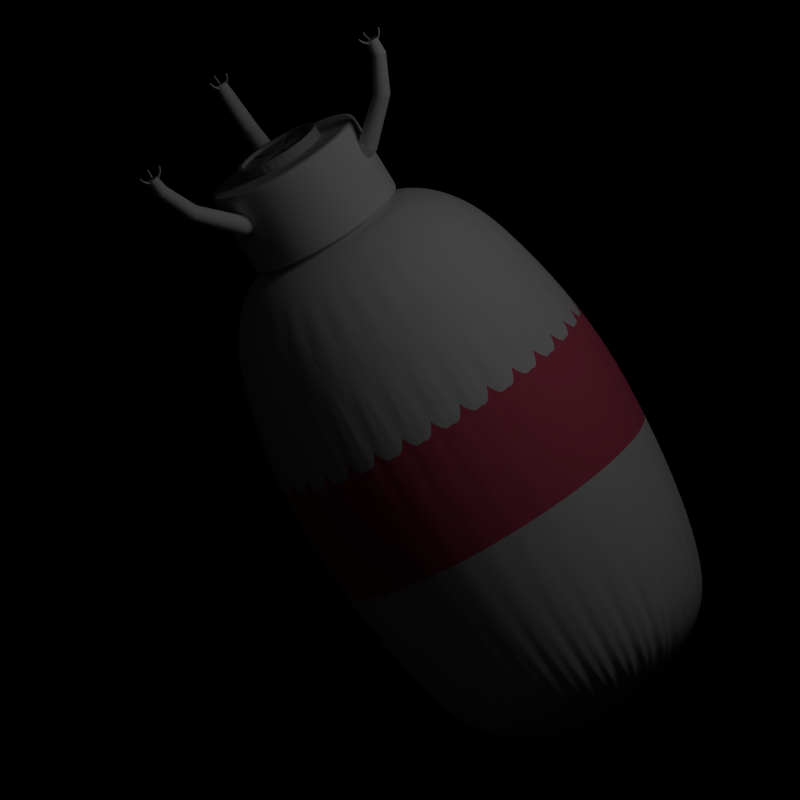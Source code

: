 # Source: prospector.blend  (saved by Blender 2.56.0; exported with 4.5.12 LTS)
import bpy
from mathutils import Matrix  # noqa: F401  (used for matrix-valued properties, if any)

bpy.ops.wm.read_factory_settings(use_empty=True)
scene = bpy.context.scene
scene.name = 'Scene'

# ---- collections
col_collection_1 = bpy.data.collections.new('Collection 1'); scene.collection.children.link(col_collection_1)
col_collection_2 = bpy.data.collections.new('Collection 2'); scene.collection.children.link(col_collection_2)
col_collection_2.hide_render = True
col_collection_2.hide_viewport = True
col_collection_3 = bpy.data.collections.new('Collection 3'); scene.collection.children.link(col_collection_3)

# ---- materials (node trees are filled in below, after node groups)
mat_material = bpy.data.materials.new('Material')
mat_material.alpha_threshold = 0.0
mat_material.use_transparent_shadow = False
mat_material.specular_color = (0.3049, 0.4263, 0.65)
mat_material.roughness = 0.5
mat_material.line_color = (0.0, 0.0, 0.0, 1.0)
mat_material_001 = bpy.data.materials.new('Material.001')
mat_material_001.alpha_threshold = 0.0
mat_material_001.use_transparent_shadow = False
mat_material_001.diffuse_color = (0.201, 0.05792, 0.8, 1.0)
mat_material_001.specular_color = (0.0, 0.65, 0.2964)
mat_material_001.roughness = 0.5
mat_material_001.line_color = (0.0, 0.0, 0.0, 1.0)
mat_material_003 = bpy.data.materials.new('Material.003')
mat_material_003.alpha_threshold = 0.0
mat_material_003.use_transparent_shadow = False
mat_material_003.diffuse_color = (0.8, 0.1226, 0.2043, 1.0)
mat_material_003.roughness = 0.5
mat_material_003.line_color = (0.0, 0.0, 0.0, 1.0)
mat_material_002 = bpy.data.materials.new('Material.002')
mat_material_002.alpha_threshold = 0.0
mat_material_002.use_transparent_shadow = False
mat_material_002.diffuse_color = (0.4292, 0.4292, 0.4292, 1.0)
mat_material_002.specular_color = (0.4911, 0.1774, 0.6152)
mat_material_002.roughness = 0.5
mat_material_002.line_color = (0.0, 0.0, 0.0, 1.0)

# ---- material node trees

# ---- cameras
cam_camera = bpy.data.cameras.new('Camera')
cam_camera.type = 'ORTHO'
cam_camera.clip_end = 100.0
cam_camera.lens = 47.1
cam_camera.ortho_scale = 4.914
cam_camera.dof.focus_distance = 0.0
cam_camera.dof.aperture_fstop = 128.0

# ---- lights
light_lamp_001 = bpy.data.lights.new('Lamp.001', 'SUN')
light_lamp_001.transmission_factor = 0.0
light_lamp_001.cutoff_distance = 30.0
light_lamp_001.angle = 1.571
light_lamp_001.energy = 0.01
light_lamp_001.shadow_buffer_clip_start = 1.001
light_lamp_001.shadow_soft_size = 1.0
light_lamp_001.shadow_cascade_max_distance = 1000.0
light_lamp_001.cycles.use_multiple_importance_sampling = False
light_lamp = bpy.data.lights.new('Lamp', 'POINT')
light_lamp.transmission_factor = 0.0
light_lamp.cutoff_distance = 30.0
light_lamp.energy = 100.0
light_lamp.shadow_buffer_clip_start = 1.001
light_lamp.shadow_soft_size = 1.0
light_lamp.shadow_maximum_resolution = 0.006
light_lamp.use_absolute_resolution = True
light_lamp.cycles.use_multiple_importance_sampling = False

# ---- meshes
me_circle = bpy.data.meshes.new('Circle')
me_circle.from_pydata([(-1.956e-08, 0.9968, 1.562), (0.1945, 0.9776, 1.562), (0.3815, 0.9209, 1.562), (0.5538, 0.8288, 1.562), (0.7048, 0.7048, 1.562), (0.8288, 0.5538, 1.562), (0.9209, 0.3815, 1.562), (0.9776, 0.1945, 1.562), (0.9968, -2.154e-07, 1.562), (0.9776, -0.1945, 1.562), (0.9209, -0.3815, 1.562), (0.8288, -0.5538, 1.562), (0.7048, -0.7048, 1.562), (0.5538, -0.8288, 1.562), (0.3815, -0.9209, 1.562), (0.1945, -0.9776, 1.562), (-4.678e-07, -0.9968, 1.562), (-0.1945, -0.9776, 1.562), (-0.3815, -0.9209, 1.562), (-0.5538, -0.8288, 1.562), (-0.7048, -0.7048, 1.562), (-0.8288, -0.5538, 1.562), (-0.9209, -0.3815, 1.562), (-0.9776, -0.1945, 1.562), (-0.9968, 6.711e-07, 1.562), (-0.9776, 0.1945, 1.562), (-0.9209, 0.3815, 1.562), (-0.8288, 0.5538, 1.562), (-0.7048, 0.7048, 1.562), (-0.5538, 0.8288, 1.562), (-0.3815, 0.9209, 1.562), (-0.1945, 0.9776, 1.562), (-0.1945, 0.9776, -1.562), (-0.3815, 0.9209, -1.562), (-0.5538, 0.8288, -1.562), (-0.7048, 0.7048, -1.562), (-0.8288, 0.5538, -1.562), (-0.9209, 0.3815, -1.562), (-0.9776, 0.1945, -1.562), (-0.9968, 6.715e-07, -1.562), (-0.9776, -0.1945, -1.562), (-0.9209, -0.3815, -1.562), (-0.8288, -0.5538, -1.562), (-0.7048, -0.7048, -1.562), (-0.5538, -0.8288, -1.562), (-0.3815, -0.9209, -1.562), (-0.1945, -0.9776, -1.562), (-4.679e-07, -0.9968, -1.562), (0.1945, -0.9776, -1.562), (0.3815, -0.9209, -1.562), (0.5538, -0.8288, -1.562), (0.7048, -0.7048, -1.562), (0.8288, -0.5538, -1.562), (0.9209, -0.3815, -1.562), (0.9776, -0.1945, -1.562), (0.9968, -2.156e-07, -1.562), (0.9776, 0.1945, -1.562), (0.9209, 0.3815, -1.562), (0.8288, 0.5538, -1.562), (0.7048, 0.7048, -1.562), (0.5538, 0.8288, -1.562), (0.3815, 0.9209, -1.562), (0.1945, 0.9776, -1.562), (-1.932e-08, 0.9968, -1.562), (3.057, 0.342, 0.9276), (3.057, -0.342, -0.9517), (1.057, -0.342, -0.9517), (1.057, 0.342, 0.9276), (-3.043, 0.342, 0.9276), (-3.043, -0.342, -0.9517), (-1.043, -0.342, -0.9517), (-1.043, 0.342, 0.9276)], [], [(31, 0, 63, 32), (30, 31, 32, 33), (29, 30, 33, 34), (28, 29, 34, 35), (27, 28, 35, 36), (26, 27, 36, 37), (25, 26, 37, 38), (25, 38, 39, 24), (23, 24, 39, 40), (22, 23, 40, 41), (21, 22, 41, 42), (20, 21, 42, 43), (19, 20, 43, 44), (18, 19, 44, 45), (17, 18, 45, 46), (16, 17, 46, 47), (15, 16, 47, 48), (14, 15, 48, 49), (13, 14, 49, 50), (13, 50, 51, 12), (11, 12, 51, 52), (10, 11, 52, 53), (9, 10, 53, 54), (8, 9, 54, 55), (7, 8, 55, 56), (6, 7, 56, 57), (5, 6, 57, 58), (4, 5, 58, 59), (3, 4, 59, 60), (2, 3, 60, 61), (2, 61, 62, 1), (0, 1, 62, 63), (66, 67, 64, 65), (69, 68, 71, 70)])
me_circle.polygons.foreach_set('material_index', [0, 0, 0, 0, 0, 0, 0, 0, 0, 0, 0, 0, 0, 0, 0, 0, 0, 0, 0, 0, 0, 0, 0, 0, 0, 0, 0, 0, 0, 0, 0, 0, 1, 1])
me_circle.materials.append(mat_material)
me_circle.materials.append(mat_material_001)
me_circle.use_remesh_preserve_volume = False
me_circle.use_remesh_preserve_attributes = False
me_circle.use_mirror_vertex_groups = False
me_circle.update()
me_cylinder_001 = bpy.data.meshes.new('Cylinder.001')
me_cylinder_001.from_pydata([(2.51e-07, 1.8, -8.204), (0.3512, 1.765, -8.204), (0.6888, 1.663, -8.204), (1.0, 1.497, -8.204), (1.273, 1.273, -8.204), (1.497, 1.0, -8.204), (1.663, 0.6888, -8.204), (1.765, 0.3512, -8.204), (1.8, 2.797e-06, -8.204), (1.765, -0.3512, -8.204), (1.663, -0.6888, -8.204), (1.497, -1.0, -8.204), (1.273, -1.273, -8.204), (1.0, -1.497, -8.204), (0.6888, -1.663, -8.204), (0.3512, -1.765, -8.204), (-3.356e-07, -1.8, -8.204), (-0.3512, -1.765, -8.204), (-0.6888, -1.663, -8.204), (-1.0, -1.497, -8.204), (-1.273, -1.273, -8.204), (-1.497, -1.0, -8.204), (-1.663, -0.6888, -8.204), (-1.765, -0.3512, -8.204), (-1.8, 4.399e-06, -8.204), (-1.765, 0.3512, -8.204), (-1.663, 0.6888, -8.204), (-1.497, 1.0, -8.204), (-1.273, 1.273, -8.204), (-1.0, 1.497, -8.204), (-0.6888, 1.663, -8.204), (-0.3512, 1.765, -8.204), (3.234e-06, 1.8, -5.082), (0.3512, 1.765, -5.082), (0.6888, 1.663, -5.082), (1.0, 1.497, -5.082), (1.273, 1.273, -5.082), (1.497, 1.0, -5.082), (1.663, 0.6888, -5.082), (1.765, 0.3512, -5.082), (1.8, -1.415e-06, -5.082), (1.765, -0.3512, -5.082), (1.663, -0.6888, -5.082), (1.497, -1.0, -5.082), (1.273, -1.273, -5.082), (1.0, -1.497, -5.082), (0.6888, -1.663, -5.082), (0.3512, -1.765, -5.082), (2.018e-06, -1.8, -5.082), (-0.3512, -1.765, -5.082), (-0.6888, -1.663, -5.082), (-1.0, -1.497, -5.082), (-1.273, -1.273, -5.082), (-1.497, -1.0, -5.082), (-1.663, -0.6888, -5.082), (-1.765, -0.3512, -5.082), (-1.8, -4.762e-06, -5.082), (-1.765, 0.3512, -5.082), (-1.663, 0.6888, -5.082), (-1.497, 1.0, -5.082), (-1.273, 1.273, -5.082), (-1.0, 1.497, -5.082), (-0.6888, 1.663, -5.082), (-0.3512, 1.765, -5.082), (2.51e-07, 2.661e-06, -8.204), (-0.2809, 1.412, -5.082), (-0.5511, 1.33, -5.082), (-0.8, 1.197, -5.082), (-1.018, 1.018, -5.082), (-1.197, 0.8, -5.082), (-1.33, 0.5511, -5.082), (-1.412, 0.2809, -5.082), (-1.44, -3.914e-06, -5.082), (-1.412, -0.2809, -5.082), (-1.33, -0.5511, -5.082), (-1.197, -0.8, -5.082), (-1.018, -1.018, -5.082), (-0.8, -1.197, -5.082), (-0.5511, -1.33, -5.082), (-0.2809, -1.412, -5.082), (1.607e-06, -1.44, -5.082), (0.2809, -1.412, -5.082), (0.5511, -1.33, -5.082), (0.8, -1.197, -5.082), (1.018, -1.018, -5.082), (1.197, -0.8, -5.082), (1.33, -0.5511, -5.082), (1.412, -0.2809, -5.082), (1.44, -1.236e-06, -5.082), (1.412, 0.2809, -5.082), (1.33, 0.5511, -5.082), (1.197, 0.8, -5.082), (1.018, 1.018, -5.082), (0.8, 1.197, -5.082), (0.5511, 1.33, -5.082), (0.2809, 1.412, -5.082), (2.58e-06, 1.44, -5.082), (2.606e-06, 1.44, -4.915), (0.2809, 1.412, -4.915), (0.5511, 1.33, -4.915), (0.8, 1.197, -4.915), (1.018, 1.018, -4.915), (1.197, 0.8, -4.915), (1.33, 0.5511, -4.915), (1.412, 0.2809, -4.915), (1.44, -1.245e-06, -4.915), (1.412, -0.2809, -4.915), (1.33, -0.5511, -4.915), (1.197, -0.8, -4.915), (1.018, -1.018, -4.915), (0.8, -1.197, -4.915), (0.5511, -1.33, -4.915), (0.2809, -1.412, -4.915), (1.633e-06, -1.44, -4.915), (-0.2809, -1.412, -4.915), (-0.5511, -1.33, -4.915), (-0.8, -1.197, -4.915), (-1.018, -1.018, -4.915), (-1.197, -0.8, -4.915), (-1.33, -0.5511, -4.915), (-1.412, -0.2809, -4.915), (-1.44, -3.923e-06, -4.915), (-1.412, 0.2809, -4.915), (-1.33, 0.5511, -4.915), (-1.197, 0.8, -4.915), (-1.018, 1.018, -4.915), (-0.8, 1.197, -4.915), (-0.5511, 1.33, -4.915), (-0.2809, 1.412, -4.915), (-0.4189, 2.106, -4.724), (-0.8216, 1.983, -4.724), (-1.193, 1.785, -4.724), (-1.518, 1.518, -4.724), (-1.785, 1.193, -4.724), (-1.983, 0.8216, -4.724), (-2.106, 0.4188, -4.724), (-2.147, -5.173e-06, -4.724), (-2.106, -0.4188, -4.724), (-1.983, -0.8216, -4.724), (-1.785, -1.193, -4.724), (-1.518, -1.518, -4.724), (-1.193, -1.785, -4.724), (-0.8216, -1.983, -4.724), (-0.4188, -2.106, -4.724), (2.413e-06, -2.147, -4.724), (0.4188, -2.106, -4.724), (0.8216, -1.983, -4.724), (1.193, -1.785, -4.724), (1.518, -1.518, -4.724), (1.785, -1.193, -4.724), (1.983, -0.8216, -4.724), (2.106, -0.4188, -4.724), (2.147, -1.181e-06, -4.724), (2.106, 0.4188, -4.724), (1.983, 0.8216, -4.724), (1.785, 1.193, -4.724), (1.518, 1.518, -4.724), (1.193, 1.785, -4.724), (0.8216, 1.983, -4.724), (0.4188, 2.106, -4.724), (3.863e-06, 2.147, -4.724), (5.733e-06, 3.176, -3.035), (0.6196, 3.115, -3.035), (1.215, 2.934, -3.035), (1.764, 2.641, -3.035), (2.246, 2.246, -3.035), (2.641, 1.764, -3.035), (2.934, 1.215, -3.035), (3.115, 0.6196, -3.035), (3.176, -1.671e-06, -3.035), (3.115, -0.6196, -3.035), (2.934, -1.215, -3.035), (2.641, -1.764, -3.035), (2.246, -2.246, -3.035), (1.764, -2.641, -3.035), (1.215, -2.934, -3.035), (0.6196, -3.115, -3.035), (3.588e-06, -3.176, -3.035), (-0.6196, -3.115, -3.035), (-1.215, -2.934, -3.035), (-1.764, -2.641, -3.035), (-2.246, -2.246, -3.035), (-2.641, -1.764, -3.035), (-2.934, -1.215, -3.035), (-3.115, -0.6196, -3.035), (-3.176, -7.577e-06, -3.035), (-3.115, 0.6196, -3.035), (-2.934, 1.215, -3.035), (-2.641, 1.764, -3.035), (-2.246, 2.246, -3.035), (-1.764, 2.641, -3.035), (-1.215, 2.934, -3.035), (-0.6196, 3.115, -3.035), (-0.7577, 3.809, 2.297), (-1.486, 3.588, 2.297), (-2.158, 3.229, 2.297), (-2.746, 2.746, 2.297), (-3.229, 2.158, 2.297), (-3.588, 1.486, 2.297), (-3.809, 0.7576, 2.297), (-3.883, -9.217e-06, 2.297), (-3.809, -0.7576, 2.297), (-3.588, -1.486, 2.297), (-3.229, -2.158, 2.297), (-2.746, -2.746, 2.297), (-2.158, -3.229, 2.297), (-1.486, -3.588, 2.297), (-0.7576, -3.809, 2.297), (4.383e-06, -3.883, 2.297), (0.7576, -3.809, 2.297), (1.486, -3.588, 2.297), (2.158, -3.229, 2.297), (2.746, -2.746, 2.297), (3.229, -2.158, 2.297), (3.588, -1.486, 2.297), (3.809, -0.7576, 2.297), (3.883, -1.996e-06, 2.297), (3.809, 0.7576, 2.297), (3.588, 1.486, 2.297), (3.229, 2.158, 2.297), (2.746, 2.746, 2.297), (2.158, 3.229, 2.297), (1.486, 3.588, 2.297), (0.7576, 3.809, 2.297), (7.007e-06, 3.884, 2.297), (5.978e-06, 3.331, 13.23), (0.6498, 3.267, 13.23), (1.275, 3.077, 13.23), (1.851, 2.77, 13.23), (2.355, 2.355, 13.23), (2.77, 1.851, 13.23), (3.077, 1.275, 13.23), (3.267, 0.6498, 13.23), (3.331, -1.733e-06, 13.23), (3.267, -0.6498, 13.23), (3.077, -1.275, 13.23), (2.77, -1.851, 13.23), (2.355, -2.355, 13.23), (1.851, -2.77, 13.23), (1.275, -3.077, 13.23), (0.6498, -3.267, 13.23), (3.727e-06, -3.331, 13.23), (-0.6498, -3.267, 13.23), (-1.275, -3.077, 13.23), (-1.851, -2.77, 13.23), (-2.355, -2.355, 13.23), (-2.77, -1.851, 13.23), (-3.077, -1.275, 13.23), (-3.267, -0.6498, 13.23), (-3.331, -7.928e-06, 13.23), (-3.267, 0.6498, 13.23), (-3.077, 1.275, 13.23), (-2.77, 1.851, 13.23), (-2.355, 2.355, 13.23), (-1.851, 2.77, 13.23), (-1.275, 3.077, 13.23), (-0.6499, 3.267, 13.23), (-0.3296, 1.657, 15.27), (-0.6466, 1.561, 15.27), (-0.9386, 1.405, 15.27), (-1.195, 1.195, 15.27), (-1.405, 0.9386, 15.27), (-1.561, 0.6465, 15.27), (-1.657, 0.3296, 15.27), (-1.69, -4.076e-06, 15.27), (-1.657, -0.3296, 15.27), (-1.561, -0.6465, 15.27), (-1.405, -0.9386, 15.27), (-1.195, -1.195, 15.27), (-0.9386, -1.405, 15.27), (-0.6465, -1.561, 15.27), (-0.3296, -1.657, 15.27), (1.861e-06, -1.689, 15.27), (0.3296, -1.657, 15.27), (0.6465, -1.561, 15.27), (0.9386, -1.405, 15.27), (1.195, -1.195, 15.27), (1.405, -0.9386, 15.27), (1.561, -0.6465, 15.27), (1.657, -0.3296, 15.27), (1.69, -9.337e-07, 15.27), (1.657, 0.3296, 15.27), (1.561, 0.6465, 15.27), (1.405, 0.9386, 15.27), (1.195, 1.195, 15.27), (0.9386, 1.405, 15.27), (0.6465, 1.561, 15.27), (0.3296, 1.657, 15.27), (3.002e-06, 1.69, 15.27), (-8.813e-08, -1.513e-07, 16.18), (-0.3788, 3.846, 2.297), (-1.122, 3.698, 2.297), (-1.822, 3.408, 2.297), (-2.452, 2.988, 2.297), (-2.988, 2.452, 2.297), (-3.408, 1.822, 2.297), (-3.698, 1.122, 2.297), (-3.846, 0.3788, 2.297), (-3.846, -0.3788, 2.297), (-3.698, -1.122, 2.297), (-3.408, -1.822, 2.297), (-2.988, -2.452, 2.297), (-2.452, -2.988, 2.297), (-1.822, -3.408, 2.297), (-1.122, -3.698, 2.297), (-0.3788, -3.846, 2.297), (0.3788, -3.846, 2.297), (1.122, -3.698, 2.297), (1.822, -3.408, 2.297), (2.452, -2.988, 2.297), (2.988, -2.452, 2.297), (3.408, -1.822, 2.297), (3.698, -1.122, 2.297), (3.846, -0.3788, 2.297), (3.846, 0.3788, 2.297), (3.698, 1.122, 2.297), (3.408, 1.822, 2.297), (2.988, 2.452, 2.297), (2.452, 2.988, 2.297), (1.822, 3.408, 2.297), (1.122, 3.698, 2.297), (0.3788, 3.846, 2.297), (7.064e-06, 3.922, 6.412), (0.3249, 3.299, 13.23), (0.7652, 3.847, 6.412), (0.9623, 3.172, 13.23), (1.501, 3.624, 6.412), (1.563, 2.923, 13.23), (2.179, 3.261, 6.412), (2.103, 2.562, 13.23), (2.773, 2.773, 6.412), (2.562, 2.103, 13.23), (3.261, 2.179, 6.412), (2.923, 1.563, 13.23), (3.624, 1.501, 6.412), (3.172, 0.9623, 13.23), (3.847, 0.7652, 6.412), (3.299, 0.3249, 13.23), (3.922, -2.004e-06, 6.412), (3.299, -0.3249, 13.23), (3.847, -0.7652, 6.412), (3.172, -0.9623, 13.23), (3.624, -1.501, 6.412), (2.923, -1.563, 13.23), (3.261, -2.179, 6.412), (2.562, -2.103, 13.23), (2.773, -2.773, 6.412), (2.103, -2.562, 13.23), (2.179, -3.261, 6.412), (1.563, -2.923, 13.23), (1.501, -3.624, 6.412), (0.9623, -3.172, 13.23), (0.7652, -3.847, 6.412), (0.3249, -3.299, 13.23), (4.414e-06, -3.922, 6.412), (-0.3249, -3.299, 13.23), (-0.7652, -3.847, 6.412), (-0.9623, -3.172, 13.23), (-1.501, -3.624, 6.412), (-1.563, -2.923, 13.23), (-2.179, -3.261, 6.412), (-2.103, -2.562, 13.23), (-2.773, -2.773, 6.412), (-2.562, -2.103, 13.23), (-3.261, -2.179, 6.412), (-2.923, -1.563, 13.23), (-3.624, -1.501, 6.412), (-3.172, -0.9623, 13.23), (-3.847, -0.7652, 6.412), (-3.299, -0.3249, 13.23), (-3.922, -9.299e-06, 6.412), (-3.299, 0.3249, 13.23), (-3.847, 0.7652, 6.412), (-3.172, 0.9623, 13.23), (-3.624, 1.501, 6.412), (-2.923, 1.563, 13.23), (-3.261, 2.179, 6.412), (-2.562, 2.103, 13.23), (-2.773, 2.773, 6.412), (-2.103, 2.562, 13.23), (-2.179, 3.261, 6.412), (-1.563, 2.923, 13.23), (-1.501, 3.624, 6.412), (-0.9623, 3.172, 13.23), (-0.7652, 3.847, 6.412), (-0.3249, 3.299, 13.23), (0.3826, 3.885, 6.412), (1.133, 3.735, 6.412), (1.84, 3.442, 6.412), (2.476, 3.017, 6.412), (3.017, 2.476, 6.412), (3.442, 1.84, 6.412), (3.735, 1.133, 6.412), (3.885, 0.3826, 6.412), (3.885, -0.3826, 6.412), (3.735, -1.133, 6.412), (3.442, -1.84, 6.412), (3.017, -2.476, 6.412), (2.476, -3.017, 6.412), (1.84, -3.442, 6.412), (1.133, -3.735, 6.412), (0.3826, -3.885, 6.412), (-0.3826, -3.885, 6.412), (-1.133, -3.735, 6.412), (-1.84, -3.442, 6.412), (-2.476, -3.017, 6.412), (-3.017, -2.476, 6.412), (-3.442, -1.84, 6.412), (-3.735, -1.133, 6.412), (-3.885, -0.3826, 6.412), (-3.885, 0.3826, 6.412), (-3.735, 1.133, 6.412), (-3.442, 1.84, 6.412), (-3.017, 2.476, 6.412), (-2.476, 3.017, 6.412), (-1.84, 3.442, 6.412), (-1.133, 3.735, 6.412), (-0.3826, 3.885, 6.412)], [], [(64, 0, 1), (64, 1, 2), (64, 2, 3), (64, 3, 4), (64, 4, 5), (64, 5, 6), (64, 6, 7), (64, 7, 8), (64, 8, 9), (64, 9, 10), (64, 10, 11), (64, 11, 12), (64, 12, 13), (64, 13, 14), (64, 14, 15), (64, 15, 16), (64, 16, 17), (64, 17, 18), (64, 18, 19), (64, 19, 20), (64, 20, 21), (64, 21, 22), (64, 22, 23), (64, 23, 24), (64, 24, 25), (64, 25, 26), (64, 26, 27), (64, 27, 28), (64, 28, 29), (64, 29, 30), (64, 30, 31), (31, 0, 64), (0, 32, 33, 1), (1, 33, 34, 2), (2, 34, 35, 3), (3, 35, 36, 4), (4, 36, 37, 5), (5, 37, 38, 6), (6, 38, 39, 7), (7, 39, 40, 8), (8, 40, 41, 9), (9, 41, 42, 10), (10, 42, 43, 11), (11, 43, 44, 12), (12, 44, 45, 13), (13, 45, 46, 14), (14, 46, 47, 15), (15, 47, 48, 16), (16, 48, 49, 17), (17, 49, 50, 18), (18, 50, 51, 19), (19, 51, 52, 20), (20, 52, 53, 21), (21, 53, 54, 22), (22, 54, 55, 23), (23, 55, 56, 24), (24, 56, 57, 25), (25, 57, 58, 26), (26, 58, 59, 27), (27, 59, 60, 28), (28, 60, 61, 29), (29, 61, 62, 30), (30, 62, 63, 31), (32, 0, 31, 63), (32, 63, 65, 96), (63, 62, 66, 65), (62, 61, 67, 66), (61, 60, 68, 67), (60, 59, 69, 68), (59, 58, 70, 69), (58, 57, 71, 70), (57, 56, 72, 71), (56, 55, 73, 72), (55, 54, 74, 73), (54, 53, 75, 74), (53, 52, 76, 75), (52, 51, 77, 76), (51, 50, 78, 77), (50, 49, 79, 78), (49, 48, 80, 79), (48, 47, 81, 80), (47, 46, 82, 81), (46, 45, 83, 82), (45, 44, 84, 83), (44, 43, 85, 84), (43, 42, 86, 85), (42, 41, 87, 86), (41, 40, 88, 87), (40, 39, 89, 88), (39, 38, 90, 89), (38, 37, 91, 90), (37, 36, 92, 91), (36, 35, 93, 92), (35, 34, 94, 93), (34, 33, 95, 94), (33, 32, 96, 95), (95, 96, 97, 98), (94, 95, 98, 99), (93, 94, 99, 100), (92, 93, 100, 101), (91, 92, 101, 102), (90, 91, 102, 103), (89, 90, 103, 104), (88, 89, 104, 105), (87, 88, 105, 106), (86, 87, 106, 107), (85, 86, 107, 108), (84, 85, 108, 109), (83, 84, 109, 110), (82, 83, 110, 111), (81, 82, 111, 112), (80, 81, 112, 113), (79, 80, 113, 114), (78, 79, 114, 115), (77, 78, 115, 116), (76, 77, 116, 117), (75, 76, 117, 118), (74, 75, 118, 119), (73, 74, 119, 120), (72, 73, 120, 121), (71, 72, 121, 122), (70, 71, 122, 123), (69, 70, 123, 124), (68, 69, 124, 125), (67, 68, 125, 126), (66, 67, 126, 127), (65, 66, 127, 128), (96, 65, 128, 97), (97, 128, 129, 160), (128, 127, 130, 129), (127, 126, 131, 130), (126, 125, 132, 131), (125, 124, 133, 132), (124, 123, 134, 133), (123, 122, 135, 134), (122, 121, 136, 135), (121, 120, 137, 136), (120, 119, 138, 137), (119, 118, 139, 138), (118, 117, 140, 139), (117, 116, 141, 140), (116, 115, 142, 141), (115, 114, 143, 142), (114, 113, 144, 143), (113, 112, 145, 144), (112, 111, 146, 145), (111, 110, 147, 146), (110, 109, 148, 147), (109, 108, 149, 148), (108, 107, 150, 149), (107, 106, 151, 150), (106, 105, 152, 151), (105, 104, 153, 152), (104, 103, 154, 153), (103, 102, 155, 154), (102, 101, 156, 155), (101, 100, 157, 156), (100, 99, 158, 157), (99, 98, 159, 158), (98, 97, 160, 159), (159, 160, 161, 162), (158, 159, 162, 163), (157, 158, 163, 164), (156, 157, 164, 165), (155, 156, 165, 166), (154, 155, 166, 167), (153, 154, 167, 168), (152, 153, 168, 169), (151, 152, 169, 170), (150, 151, 170, 171), (149, 150, 171, 172), (148, 149, 172, 173), (147, 148, 173, 174), (146, 147, 174, 175), (145, 146, 175, 176), (144, 145, 176, 177), (143, 144, 177, 178), (142, 143, 178, 179), (141, 142, 179, 180), (140, 141, 180, 181), (139, 140, 181, 182), (138, 139, 182, 183), (137, 138, 183, 184), (136, 137, 184, 185), (135, 136, 185, 186), (134, 135, 186, 187), (133, 134, 187, 188), (132, 133, 188, 189), (131, 132, 189, 190), (130, 131, 190, 191), (129, 130, 191, 192), (160, 129, 192, 161), (287, 288, 289), (286, 287, 289), (285, 286, 289), (284, 285, 289), (283, 284, 289), (282, 283, 289), (281, 282, 289), (280, 281, 289), (279, 280, 289), (278, 279, 289), (277, 278, 289), (276, 277, 289), (275, 276, 289), (274, 275, 289), (273, 274, 289), (272, 273, 289), (271, 272, 289), (270, 271, 289), (269, 270, 289), (268, 269, 289), (267, 268, 289), (266, 267, 289), (265, 266, 289), (264, 265, 289), (263, 264, 289), (262, 263, 289), (261, 262, 289), (260, 261, 289), (259, 260, 289), (258, 259, 289), (257, 258, 289), (288, 257, 289), (290, 161, 192), (193, 290, 192), (290, 224, 161), (291, 192, 191), (194, 291, 191), (291, 193, 192), (292, 191, 190), (195, 292, 190), (292, 194, 191), (293, 190, 189), (196, 293, 189), (293, 195, 190), (294, 189, 188), (197, 294, 188), (294, 196, 189), (295, 188, 187), (198, 295, 187), (295, 197, 188), (296, 187, 186), (199, 296, 186), (296, 198, 187), (297, 186, 185), (200, 297, 185), (297, 199, 186), (298, 185, 184), (201, 298, 184), (298, 200, 185), (299, 184, 183), (202, 299, 183), (299, 201, 184), (300, 183, 182), (203, 300, 182), (300, 202, 183), (301, 182, 181), (204, 301, 181), (301, 203, 182), (302, 181, 180), (205, 302, 180), (302, 204, 181), (303, 180, 179), (206, 303, 179), (303, 205, 180), (304, 179, 178), (207, 304, 178), (304, 206, 179), (305, 178, 177), (208, 305, 177), (305, 207, 178), (306, 177, 176), (209, 306, 176), (306, 208, 177), (307, 176, 175), (210, 307, 175), (307, 209, 176), (308, 175, 174), (211, 308, 174), (308, 210, 175), (309, 174, 173), (212, 309, 173), (309, 211, 174), (310, 173, 172), (213, 310, 172), (310, 212, 173), (311, 172, 171), (214, 311, 171), (311, 213, 172), (312, 171, 170), (215, 312, 170), (312, 214, 171), (313, 170, 169), (216, 313, 169), (313, 215, 170), (314, 169, 168), (217, 314, 168), (314, 216, 169), (315, 168, 167), (218, 315, 167), (315, 217, 168), (316, 167, 166), (219, 316, 166), (316, 218, 167), (317, 166, 165), (220, 317, 165), (317, 219, 166), (318, 165, 164), (221, 318, 164), (318, 220, 165), (319, 164, 163), (222, 319, 163), (319, 221, 164), (320, 163, 162), (223, 320, 162), (320, 222, 163), (321, 162, 161), (224, 321, 161), (321, 223, 162), (321, 224, 322, 386), (223, 321, 386, 324), (386, 322, 225, 323), (324, 386, 323, 226), (320, 223, 324, 387), (222, 320, 387, 326), (387, 324, 226, 325), (326, 387, 325, 227), (319, 222, 326, 388), (221, 319, 388, 328), (388, 326, 227, 327), (328, 388, 327, 228), (318, 221, 328, 389), (220, 318, 389, 330), (389, 328, 228, 329), (330, 389, 329, 229), (317, 220, 330, 390), (219, 317, 390, 332), (390, 330, 229, 331), (332, 390, 331, 230), (316, 219, 332, 391), (218, 316, 391, 334), (391, 332, 230, 333), (334, 391, 333, 231), (315, 218, 334, 392), (217, 315, 392, 336), (392, 334, 231, 335), (336, 392, 335, 232), (314, 217, 336, 393), (216, 314, 393, 338), (393, 336, 232, 337), (338, 393, 337, 233), (313, 216, 338, 394), (215, 313, 394, 340), (394, 338, 233, 339), (340, 394, 339, 234), (312, 215, 340, 395), (214, 312, 395, 342), (395, 340, 234, 341), (342, 395, 341, 235), (311, 214, 342, 396), (213, 311, 396, 344), (396, 342, 235, 343), (344, 396, 343, 236), (310, 213, 344, 397), (212, 310, 397, 346), (397, 344, 236, 345), (346, 397, 345, 237), (309, 212, 346, 398), (211, 309, 398, 348), (398, 346, 237, 347), (348, 398, 347, 238), (308, 211, 348, 399), (210, 308, 399, 350), (399, 348, 238, 349), (350, 399, 349, 239), (307, 210, 350, 400), (209, 307, 400, 352), (400, 350, 239, 351), (352, 400, 351, 240), (306, 209, 352, 401), (208, 306, 401, 354), (401, 352, 240, 353), (354, 401, 353, 241), (305, 208, 354, 402), (207, 305, 402, 356), (402, 354, 241, 355), (356, 402, 355, 242), (304, 207, 356, 403), (206, 304, 403, 358), (403, 356, 242, 357), (358, 403, 357, 243), (303, 206, 358, 404), (205, 303, 404, 360), (404, 358, 243, 359), (360, 404, 359, 244), (302, 205, 360, 405), (204, 302, 405, 362), (405, 360, 244, 361), (362, 405, 361, 245), (301, 204, 362, 406), (203, 301, 406, 364), (406, 362, 245, 363), (364, 406, 363, 246), (300, 203, 364, 407), (202, 300, 407, 366), (407, 364, 246, 365), (366, 407, 365, 247), (299, 202, 366, 408), (201, 299, 408, 368), (408, 366, 247, 367), (368, 408, 367, 248), (298, 201, 368, 409), (200, 298, 409, 370), (409, 368, 248, 369), (370, 409, 369, 249), (297, 200, 370, 410), (199, 297, 410, 372), (410, 370, 249, 371), (372, 410, 371, 250), (296, 199, 372, 411), (198, 296, 411, 374), (411, 372, 250, 373), (374, 411, 373, 251), (295, 198, 374, 412), (197, 295, 412, 376), (412, 374, 251, 375), (376, 412, 375, 252), (294, 197, 376, 413), (196, 294, 413, 378), (413, 376, 252, 377), (378, 413, 377, 253), (293, 196, 378, 414), (195, 293, 414, 380), (414, 378, 253, 379), (380, 414, 379, 254), (292, 195, 380, 415), (194, 292, 415, 382), (415, 380, 254, 381), (382, 415, 381, 255), (291, 194, 382, 416), (193, 291, 416, 384), (416, 382, 255, 383), (384, 416, 383, 256), (290, 193, 384, 417), (224, 290, 417, 322), (417, 384, 256, 385), (322, 417, 385, 225), (385, 257, 288), (225, 385, 288), (385, 256, 257), (383, 258, 257), (256, 383, 257), (383, 255, 258), (381, 259, 258), (255, 381, 258), (381, 254, 259), (379, 260, 259), (254, 379, 259), (379, 253, 260), (377, 261, 260), (253, 377, 260), (377, 252, 261), (375, 262, 261), (252, 375, 261), (375, 251, 262), (373, 263, 262), (251, 373, 262), (373, 250, 263), (371, 264, 263), (250, 371, 263), (371, 249, 264), (369, 265, 264), (249, 369, 264), (369, 248, 265), (367, 266, 265), (248, 367, 265), (367, 247, 266), (365, 267, 266), (247, 365, 266), (365, 246, 267), (363, 268, 267), (246, 363, 267), (363, 245, 268), (361, 269, 268), (245, 361, 268), (361, 244, 269), (359, 270, 269), (244, 359, 269), (359, 243, 270), (357, 271, 270), (243, 357, 270), (357, 242, 271), (355, 272, 271), (242, 355, 271), (355, 241, 272), (353, 273, 272), (241, 353, 272), (353, 240, 273), (351, 274, 273), (240, 351, 273), (351, 239, 274), (349, 275, 274), (239, 349, 274), (349, 238, 275), (347, 276, 275), (238, 347, 275), (347, 237, 276), (345, 277, 276), (237, 345, 276), (345, 236, 277), (343, 278, 277), (236, 343, 277), (343, 235, 278), (341, 279, 278), (235, 341, 278), (341, 234, 279), (339, 280, 279), (234, 339, 279), (339, 233, 280), (337, 281, 280), (233, 337, 280), (337, 232, 281), (335, 282, 281), (232, 335, 281), (335, 231, 282), (333, 283, 282), (231, 333, 282), (333, 230, 283), (331, 284, 283), (230, 331, 283), (331, 229, 284), (329, 285, 284), (229, 329, 284), (329, 228, 285), (327, 286, 285), (228, 327, 285), (327, 227, 286), (325, 287, 286), (227, 325, 286), (325, 226, 287), (323, 288, 287), (226, 323, 287), (323, 225, 288)])
me_cylinder_001.polygons.foreach_set('material_index', [0, 0, 0, 0, 0, 0, 0, 0, 0, 0, 0, 0, 0, 0, 0, 0, 0, 0, 0, 0, 0, 0, 0, 0, 0, 0, 0, 0, 0, 0, 0, 0, 0, 0, 0, 0, 0, 0, 0, 0, 0, 0, 0, 0, 0, 0, 0, 0, 0, 0, 0, 0, 0, 0, 0, 0, 0, 0, 0, 0, 0, 0, 0, 0, 0, 0, 0, 0, 0, 0, 0, 0, 0, 0, 0, 0, 0, 0, 0, 0, 0, 0, 0, 0, 0, 0, 0, 0, 0, 0, 0, 0, 0, 0, 0, 0, 0, 0, 0, 0, 0, 0, 0, 0, 0, 0, 0, 0, 0, 0, 0, 0, 0, 0, 0, 0, 0, 0, 0, 0, 0, 0, 0, 0, 0, 0, 0, 0, 0, 0, 0, 0, 0, 0, 0, 0, 0, 0, 0, 0, 0, 0, 0, 0, 0, 0, 0, 0, 0, 0, 0, 0, 0, 0, 0, 0, 0, 0, 0, 0, 0, 0, 0, 0, 0, 0, 0, 0, 0, 0, 0, 0, 0, 0, 0, 0, 0, 0, 0, 0, 0, 0, 0, 0, 0, 0, 0, 0, 0, 0, 0, 0, 0, 0, 0, 0, 0, 0, 0, 0, 0, 0, 0, 0, 0, 0, 0, 0, 0, 0, 0, 0, 0, 0, 0, 0, 0, 0, 0, 0, 0, 0, 0, 0, 0, 0, 0, 0, 0, 0, 0, 0, 0, 0, 0, 0, 0, 0, 0, 0, 0, 0, 0, 0, 0, 0, 0, 0, 0, 0, 0, 0, 0, 0, 0, 0, 0, 0, 0, 0, 0, 0, 0, 0, 0, 0, 0, 0, 0, 0, 0, 0, 0, 0, 0, 0, 0, 0, 0, 0, 0, 0, 0, 0, 0, 0, 0, 0, 0, 0, 0, 0, 0, 0, 0, 0, 0, 0, 0, 0, 0, 0, 0, 0, 0, 0, 0, 0, 0, 0, 0, 0, 0, 0, 0, 0, 0, 0, 0, 0, 1, 1, 0, 0, 1, 1, 0, 0, 1, 1, 0, 0, 1, 1, 0, 0, 1, 1, 0, 0, 1, 1, 0, 0, 1, 1, 0, 0, 1, 1, 0, 0, 1, 1, 0, 0, 1, 1, 0, 0, 1, 1, 0, 0, 1, 1, 0, 0, 1, 1, 0, 0, 1, 1, 0, 0, 1, 1, 0, 0, 1, 1, 0, 0, 1, 1, 0, 0, 1, 1, 0, 0, 1, 1, 0, 0, 1, 1, 0, 0, 1, 1, 0, 0, 1, 1, 0, 0, 1, 1, 0, 0, 1, 1, 0, 0, 1, 1, 0, 0, 1, 1, 0, 0, 1, 1, 0, 0, 1, 1, 0, 0, 1, 1, 0, 0, 1, 1, 0, 0, 1, 1, 0, 0, 1, 1, 0, 0, 0, 0, 0, 0, 0, 0, 0, 0, 0, 0, 0, 0, 0, 0, 0, 0, 0, 0, 0, 0, 0, 0, 0, 0, 0, 0, 0, 0, 0, 0, 0, 0, 0, 0, 0, 0, 0, 0, 0, 0, 0, 0, 0, 0, 0, 0, 0, 0, 0, 0, 0, 0, 0, 0, 0, 0, 0, 0, 0, 0, 0, 0, 0, 0, 0, 0, 0, 0, 0, 0, 0, 0, 0, 0, 0, 0, 0, 0, 0, 0, 0, 0, 0, 0, 0, 0, 0, 0, 0, 0, 0, 0, 0, 0, 0, 0])
_k = {(0, 1): 0.61569, (32, 33): 0.82745, (1, 2): 0.61569, (33, 34): 0.82745, (2, 3): 0.61569, (34, 35): 0.82745, (3, 4): 0.61569, (35, 36): 0.82745, (4, 5): 0.61569, (36, 37): 0.82745, (5, 6): 0.61569, (37, 38): 0.82745, (6, 7): 0.61569, (38, 39): 0.82745, (7, 8): 0.61569, (39, 40): 0.82745, (8, 9): 0.61569, (40, 41): 0.82745, (9, 10): 0.61569, (41, 42): 0.82745, (10, 11): 0.61569, (42, 43): 0.82745, (11, 12): 0.61569, (43, 44): 0.82745, (12, 13): 0.61569, (44, 45): 0.82745, (13, 14): 0.61569, (45, 46): 0.82745, (14, 15): 0.61569, (46, 47): 0.82745, (15, 16): 0.61569, (47, 48): 0.82745, (16, 17): 0.61569, (48, 49): 0.82745, (17, 18): 0.61569, (49, 50): 0.82745, (18, 19): 0.61569, (50, 51): 0.82745, (19, 20): 0.61569, (51, 52): 0.82745, (20, 21): 0.61569, (52, 53): 0.82745, (21, 22): 0.61569, (53, 54): 0.82745, (22, 23): 0.61569, (54, 55): 0.82745, (23, 24): 0.61569, (55, 56): 0.82745, (24, 25): 0.61569, (56, 57): 0.82745, (25, 26): 0.61569, (57, 58): 0.82745, (26, 27): 0.61569, (58, 59): 0.82745, (27, 28): 0.61569, (59, 60): 0.82745, (28, 29): 0.61569, (60, 61): 0.82745, (29, 30): 0.61569, (61, 62): 0.82745, (30, 31): 0.61569, (62, 63): 0.82745, (0, 31): 0.61569, (32, 63): 0.82745}
me_cylinder_001.attributes.new('crease_edge', 'FLOAT', 'EDGE').data.foreach_set('value', [_k.get((min(e.vertices), max(e.vertices)), 0.0) for e in me_cylinder_001.edges])
me_cylinder_001.materials.append(mat_material)
me_cylinder_001.materials.append(mat_material_003)
me_cylinder_001.use_remesh_preserve_volume = False
me_cylinder_001.use_remesh_preserve_attributes = False
me_cylinder_001.use_mirror_vertex_groups = False
me_cylinder_001.update()
me_cylinder_003 = bpy.data.meshes.new('Cylinder.003')
me_cylinder_003.from_pydata([(0.0, 1.0, -1.0), (0.1951, 0.9808, -1.0), (0.3827, 0.9239, -1.0), (0.5556, 0.8315, -1.0), (0.7071, 0.7071, -1.0), (0.8315, 0.5556, -1.0), (0.9239, 0.3827, -1.0), (0.9808, 0.1951, -1.0), (1.0, 7.55e-08, -1.0), (0.9808, -0.1951, -1.0), (0.9239, -0.3827, -1.0), (0.8315, -0.5556, -1.0), (0.7071, -0.7071, -1.0), (0.5556, -0.8315, -1.0), (0.3827, -0.9239, -1.0), (0.1951, -0.9808, -1.0), (-3.258e-07, -1.0, -1.0), (-0.1951, -0.9808, -1.0), (-0.3827, -0.9239, -1.0), (-0.5556, -0.8315, -1.0), (-0.7071, -0.7071, -1.0), (-0.8315, -0.5556, -1.0), (-0.9239, -0.3827, -1.0), (-0.9808, -0.1951, -1.0), (-1.0, 9.656e-07, -1.0), (-0.9808, 0.1951, -1.0), (-0.9239, 0.3827, -1.0), (-0.8315, 0.5556, -1.0), (-0.7071, 0.7071, -1.0), (-0.5556, 0.8315, -1.0), (-0.3827, 0.9239, -1.0), (-0.1951, 0.9808, -1.0), (1.605e-06, 1.0, 1.0), (0.1951, 0.9808, 1.0), (0.3827, 0.9239, 1.0), (0.5556, 0.8315, 1.0), (0.7071, 0.7071, 1.0), (0.8315, 0.5556, 1.0), (0.9239, 0.3827, 1.0), (0.9808, 0.1951, 1.0), (1.0, -2.245e-06, 1.0), (0.9808, -0.1951, 1.0), (0.9239, -0.3827, 1.0), (0.8315, -0.5556, 1.0), (0.7071, -0.7071, 1.0), (0.5556, -0.8315, 1.0), (0.3827, -0.9239, 1.0), (0.1951, -0.9808, 1.0), (9.298e-07, -1.0, 1.0), (-0.1951, -0.9808, 1.0), (-0.3827, -0.9239, 1.0), (-0.5556, -0.8315, 1.0), (-0.7071, -0.7071, 1.0), (-0.8315, -0.5556, 1.0), (-0.9239, -0.3827, 1.0), (-0.9808, -0.1951, 1.0), (-1.0, -4.105e-06, 1.0), (-0.9808, 0.1951, 1.0), (-0.9239, 0.3827, 1.0), (-0.8315, 0.5556, 1.0), (-0.7071, 0.7071, 1.0), (-0.5556, 0.8315, 1.0), (-0.3827, 0.9239, 1.0), (-0.1951, 0.9808, 1.0), (0.0, 0.0, -1.0), (-0.1756, 0.8827, 1.0), (-0.3444, 0.8315, 1.0), (-0.5, 0.7483, 1.0), (-0.6364, 0.6364, 1.0), (-0.7483, 0.5, 1.0), (-0.8315, 0.3444, 1.0), (-0.8827, 0.1756, 1.0), (-0.9, -3.694e-06, 1.0), (-0.8827, -0.1756, 1.0), (-0.8315, -0.3444, 1.0), (-0.7483, -0.5, 1.0), (-0.6364, -0.6364, 1.0), (-0.5, -0.7483, 1.0), (-0.3444, -0.8315, 1.0), (-0.1756, -0.8827, 1.0), (8.368e-07, -0.9, 1.0), (0.1756, -0.8827, 1.0), (0.3444, -0.8315, 1.0), (0.5, -0.7483, 1.0), (0.6364, -0.6364, 1.0), (0.7483, -0.5, 1.0), (0.8315, -0.3444, 1.0), (0.8827, -0.1756, 1.0), (0.9, -2.021e-06, 1.0), (0.8827, 0.1756, 1.0), (0.8315, 0.3444, 1.0), (0.7483, 0.5, 1.0), (0.6364, 0.6364, 1.0), (0.5, 0.7483, 1.0), (0.3444, 0.8315, 1.0), (0.1756, 0.8827, 1.0), (1.445e-06, 0.9, 1.0), (1.445e-06, 0.9, 0.651), (0.1756, 0.8827, 0.651), (0.3444, 0.8315, 0.651), (0.5, 0.7483, 0.651), (0.6364, 0.6364, 0.651), (0.7483, 0.5, 0.651), (0.8315, 0.3444, 0.651), (0.8827, 0.1756, 0.651), (0.9, -2.021e-06, 0.651), (0.8827, -0.1756, 0.651), (0.8315, -0.3444, 0.651), (0.7483, -0.5, 0.651), (0.6364, -0.6364, 0.651), (0.5, -0.7483, 0.651), (0.3444, -0.8315, 0.651), (0.1756, -0.8827, 0.651), (8.368e-07, -0.9, 0.651), (-0.1756, -0.8827, 0.651), (-0.3444, -0.8315, 0.651), (-0.5, -0.7483, 0.651), (-0.6364, -0.6364, 0.651), (-0.7483, -0.5, 0.651), (-0.8315, -0.3444, 0.651), (-0.8827, -0.1756, 0.651), (-0.9, -3.694e-06, 0.651), (-0.8827, 0.1756, 0.651), (-0.8315, 0.3444, 0.651), (-0.7483, 0.5, 0.651), (-0.6364, 0.6364, 0.651), (-0.5, 0.7483, 0.651), (-0.3444, 0.8315, 0.651), (-0.1756, 0.8827, 0.651), (-0.008995, 0.04522, 0.651), (-0.01764, 0.04259, 0.651), (-0.02561, 0.03833, 0.651), (-0.0326, 0.0326, 0.651), (-0.03833, 0.02561, 0.651), (-0.04259, 0.01764, 0.651), (-0.04522, 0.008994, 0.651), (-0.0461, -1.892e-07, 0.651), (-0.04522, -0.008995, 0.651), (-0.04259, -0.01764, 0.651), (-0.03833, -0.02561, 0.651), (-0.0326, -0.0326, 0.651), (-0.02561, -0.03833, 0.651), (-0.01764, -0.04259, 0.651), (-0.008994, -0.04522, 0.651), (4.287e-08, -0.0461, 0.651), (0.008995, -0.04522, 0.651), (0.01764, -0.04259, 0.651), (0.02561, -0.03833, 0.651), (0.0326, -0.0326, 0.651), (0.03833, -0.02561, 0.651), (0.04259, -0.01764, 0.651), (0.04522, -0.008995, 0.651), (0.0461, -1.035e-07, 0.651), (0.04522, 0.008994, 0.651), (0.04259, 0.01764, 0.651), (0.03833, 0.02561, 0.651), (0.0326, 0.0326, 0.651), (0.02561, 0.03833, 0.651), (0.01764, 0.04259, 0.651), (0.008995, 0.04522, 0.651), (7.401e-08, 0.0461, 0.651)], [], [(64, 0, 1), (64, 1, 2), (64, 2, 3), (64, 3, 4), (64, 4, 5), (64, 5, 6), (64, 6, 7), (64, 7, 8), (64, 8, 9), (64, 9, 10), (64, 10, 11), (64, 11, 12), (64, 12, 13), (64, 13, 14), (64, 14, 15), (64, 15, 16), (64, 16, 17), (64, 17, 18), (64, 18, 19), (64, 19, 20), (64, 20, 21), (64, 21, 22), (64, 22, 23), (64, 23, 24), (64, 24, 25), (64, 25, 26), (64, 26, 27), (64, 27, 28), (64, 28, 29), (64, 29, 30), (64, 30, 31), (31, 0, 64), (0, 32, 33, 1), (1, 33, 34, 2), (2, 34, 35, 3), (3, 35, 36, 4), (4, 36, 37, 5), (5, 37, 38, 6), (6, 38, 39, 7), (7, 39, 40, 8), (8, 40, 41, 9), (9, 41, 42, 10), (10, 42, 43, 11), (11, 43, 44, 12), (12, 44, 45, 13), (13, 45, 46, 14), (14, 46, 47, 15), (15, 47, 48, 16), (16, 48, 49, 17), (17, 49, 50, 18), (18, 50, 51, 19), (19, 51, 52, 20), (20, 52, 53, 21), (21, 53, 54, 22), (22, 54, 55, 23), (23, 55, 56, 24), (24, 56, 57, 25), (25, 57, 58, 26), (26, 58, 59, 27), (27, 59, 60, 28), (28, 60, 61, 29), (29, 61, 62, 30), (30, 62, 63, 31), (32, 0, 31, 63), (32, 63, 65, 96), (63, 62, 66, 65), (62, 61, 67, 66), (61, 60, 68, 67), (60, 59, 69, 68), (59, 58, 70, 69), (58, 57, 71, 70), (57, 56, 72, 71), (56, 55, 73, 72), (55, 54, 74, 73), (54, 53, 75, 74), (53, 52, 76, 75), (52, 51, 77, 76), (51, 50, 78, 77), (50, 49, 79, 78), (49, 48, 80, 79), (48, 47, 81, 80), (47, 46, 82, 81), (46, 45, 83, 82), (45, 44, 84, 83), (44, 43, 85, 84), (43, 42, 86, 85), (42, 41, 87, 86), (41, 40, 88, 87), (40, 39, 89, 88), (39, 38, 90, 89), (38, 37, 91, 90), (37, 36, 92, 91), (36, 35, 93, 92), (35, 34, 94, 93), (34, 33, 95, 94), (33, 32, 96, 95), (95, 96, 97, 98), (94, 95, 98, 99), (93, 94, 99, 100), (92, 93, 100, 101), (91, 92, 101, 102), (90, 91, 102, 103), (89, 90, 103, 104), (88, 89, 104, 105), (87, 88, 105, 106), (86, 87, 106, 107), (85, 86, 107, 108), (84, 85, 108, 109), (83, 84, 109, 110), (82, 83, 110, 111), (81, 82, 111, 112), (80, 81, 112, 113), (79, 80, 113, 114), (78, 79, 114, 115), (77, 78, 115, 116), (76, 77, 116, 117), (75, 76, 117, 118), (74, 75, 118, 119), (73, 74, 119, 120), (72, 73, 120, 121), (71, 72, 121, 122), (70, 71, 122, 123), (69, 70, 123, 124), (68, 69, 124, 125), (67, 68, 125, 126), (66, 67, 126, 127), (65, 66, 127, 128), (96, 65, 128, 97), (128, 127, 130, 129), (127, 126, 131, 130), (126, 125, 132, 131), (125, 124, 133, 132), (124, 123, 134, 133), (123, 122, 135, 134), (122, 121, 136, 135), (120, 119, 138, 137), (119, 118, 139, 138), (118, 117, 140, 139), (117, 116, 141, 140), (116, 115, 142, 141), (114, 113, 144, 143), (113, 112, 145, 144), (112, 111, 146, 145), (111, 110, 147, 146), (110, 109, 148, 147), (108, 107, 150, 149), (107, 106, 151, 150), (106, 105, 152, 151), (105, 104, 153, 152), (104, 103, 154, 153), (102, 101, 156, 155), (101, 100, 157, 156), (100, 99, 158, 157), (99, 98, 159, 158), (98, 97, 160, 159)])
me_cylinder_003.materials.append(mat_material_002)
me_cylinder_003.use_remesh_preserve_volume = False
me_cylinder_003.use_remesh_preserve_attributes = False
me_cylinder_003.use_mirror_vertex_groups = False
me_cylinder_003.update()
me_cylinder_002 = bpy.data.meshes.new('Cylinder.002')
me_cylinder_002.from_pydata([(0.01383, 0.06832, -0.05451), (0.01862, 0.06701, -0.04207), (0.02323, 0.06312, -0.03011), (0.02748, 0.05681, -0.01909), (0.0312, 0.04831, -0.009427), (0.03425, 0.03796, -0.001498), (0.03652, 0.02615, 0.004394), (0.03792, 0.01333, 0.008022), (0.03839, -6.812e-07, 0.009247), (0.03792, -0.01333, 0.008022), (0.03652, -0.02615, 0.004394), (0.03425, -0.03796, -0.001498), (0.0312, -0.04831, -0.009427), (0.02748, -0.05681, -0.01909), (0.02323, -0.06312, -0.03011), (0.01862, -0.06701, -0.04207), (0.01383, -0.06832, -0.05451), (0.009043, -0.06701, -0.06695), (0.004437, -0.06312, -0.07891), (0.0001912, -0.05681, -0.08993), (-0.00353, -0.04831, -0.09959), (-0.006584, -0.03796, -0.1075), (-0.008853, -0.02615, -0.1134), (-0.01025, -0.01333, -0.117), (-0.01072, -6.247e-07, -0.1183), (-0.01025, 0.01333, -0.117), (-0.008853, 0.02615, -0.1134), (-0.006584, 0.03796, -0.1075), (-0.00353, 0.04831, -0.09959), (0.0001913, 0.05681, -0.08993), (0.004437, 0.06312, -0.07891), (0.009043, 0.06701, -0.06695), (-0.1137, 0.06832, -0.005397), (-0.1089, 0.06701, 0.007041), (-0.1043, 0.06312, 0.019), (-0.1, 0.05681, 0.03002), (-0.09632, 0.04831, 0.03969), (-0.09326, 0.03796, 0.04762), (-0.09099, 0.02615, 0.05351), (-0.0896, 0.01333, 0.05714), (-0.08912, -8.427e-07, 0.05836), (-0.0896, -0.01333, 0.05714), (-0.09099, -0.02615, 0.05351), (-0.09326, -0.03796, 0.04762), (-0.09632, -0.04831, 0.03969), (-0.1, -0.05681, 0.03002), (-0.1043, -0.06312, 0.019), (-0.1089, -0.06701, 0.007041), (-0.1137, -0.06832, -0.005397), (-0.1185, -0.06701, -0.01784), (-0.1231, -0.06312, -0.0298), (-0.1273, -0.05681, -0.04082), (-0.131, -0.04831, -0.05048), (-0.1341, -0.03796, -0.05841), (-0.1364, -0.02615, -0.0643), (-0.1378, -0.01333, -0.06793), (-0.1382, -9.742e-07, -0.06916), (-0.1378, 0.01333, -0.06793), (-0.1364, 0.02615, -0.0643), (-0.1341, 0.03796, -0.05841), (-0.131, 0.04831, -0.05048), (-0.1273, 0.05681, -0.04082), (-0.1231, 0.06312, -0.0298), (-0.1185, 0.06701, -0.01784), (0.01383, -6.885e-07, -0.05451), (-0.3898, 0.0541, 0.2462), (-0.3979, 0.05096, 0.2398), (-0.4054, 0.04586, 0.234), (-0.412, 0.039, 0.2288), (-0.4174, 0.03064, 0.2246), (-0.4214, 0.02111, 0.2214), (-0.4239, 0.01076, 0.2195), (-0.4247, -9.252e-07, 0.2188), (-0.4239, -0.01076, 0.2195), (-0.4214, -0.02111, 0.2214), (-0.4174, -0.03065, 0.2246), (-0.412, -0.039, 0.2288), (-0.4054, -0.04586, 0.234), (-0.3979, -0.05096, 0.2398), (-0.3898, -0.0541, 0.2462), (-0.3813, -0.05516, 0.2529), (-0.3729, -0.0541, 0.2595), (-0.3647, -0.05096, 0.2659), (-0.3572, -0.04586, 0.2718), (-0.3506, -0.039, 0.277), (-0.3453, -0.03065, 0.2812), (-0.3412, -0.02111, 0.2844), (-0.3388, -0.01076, 0.2863), (-0.3379, -8.203e-07, 0.287), (-0.3388, 0.01076, 0.2863), (-0.3412, 0.02111, 0.2844), (-0.3453, 0.03064, 0.2812), (-0.3506, 0.039, 0.277), (-0.3572, 0.04586, 0.2718), (-0.3647, 0.05096, 0.2659), (-0.3729, 0.0541, 0.2595), (-0.3813, 0.05516, 0.2529), (-0.5092, 0.04707, 0.4961), (-0.5005, 0.04616, 0.4991), (-0.4921, 0.04349, 0.5019), (-0.4844, 0.03914, 0.5045), (-0.4776, 0.03328, 0.5068), (-0.4721, 0.02615, 0.5087), (-0.468, 0.01801, 0.51), (-0.4654, 0.009182, 0.5109), (-0.4646, -8.754e-07, 0.5112), (-0.4654, -0.009184, 0.5109), (-0.468, -0.01801, 0.51), (-0.4721, -0.02615, 0.5087), (-0.4776, -0.03328, 0.5068), (-0.4844, -0.03914, 0.5045), (-0.4921, -0.04349, 0.5019), (-0.5005, -0.04617, 0.4991), (-0.5092, -0.04707, 0.4961), (-0.5179, -0.04617, 0.4932), (-0.5262, -0.04349, 0.4904), (-0.5339, -0.03914, 0.4878), (-0.5407, -0.03328, 0.4855), (-0.5462, -0.02615, 0.4836), (-0.5504, -0.01801, 0.4822), (-0.5529, -0.009184, 0.4814), (-0.5537, -9.64e-07, 0.4811), (-0.5529, 0.009182, 0.4814), (-0.5504, 0.01801, 0.4822), (-0.5462, 0.02615, 0.4836), (-0.5407, 0.03328, 0.4855), (-0.5339, 0.03914, 0.4878), (-0.5262, 0.04349, 0.4904), (-0.5179, 0.04616, 0.4932), (-0.52, -7.92e-07, 0.5993), (-0.5273, 0.0364, 0.5989), (-0.5342, 0.03429, 0.5986), (-0.5406, 0.03086, 0.5982), (-0.5463, 0.02624, 0.5979), (-0.5509, 0.02062, 0.5977), (-0.5543, 0.0142, 0.5975), (-0.5564, 0.00724, 0.5974), (-0.5571, -9.444e-07, 0.5973), (-0.5564, -0.007242, 0.5974), (-0.5543, -0.0142, 0.5975), (-0.5509, -0.02062, 0.5977), (-0.5463, -0.02625, 0.5979), (-0.5406, -0.03086, 0.5982), (-0.5342, -0.03429, 0.5986), (-0.5273, -0.0364, 0.5989), (-0.52, -0.03712, 0.5993), (-0.5128, -0.0364, 0.5997), (-0.5059, -0.03429, 0.6001), (-0.4995, -0.03086, 0.6004), (-0.4938, -0.02625, 0.6007), (-0.4892, -0.02062, 0.6009), (-0.4858, -0.0142, 0.6011), (-0.4837, -0.007242, 0.6012), (-0.483, -8.753e-07, 0.6013), (-0.4837, 0.00724, 0.6012), (-0.4858, 0.0142, 0.6011), (-0.4892, 0.02062, 0.6009), (-0.4938, 0.02624, 0.6007), (-0.4995, 0.03086, 0.6004), (-0.5059, 0.03429, 0.6001), (-0.5128, 0.0364, 0.5997), (-0.52, 0.03712, 0.5993)], [], [(64, 0, 1), (64, 1, 2), (64, 2, 3), (64, 3, 4), (64, 4, 5), (64, 5, 6), (64, 6, 7), (64, 7, 8), (64, 8, 9), (64, 9, 10), (64, 10, 11), (64, 11, 12), (64, 12, 13), (64, 13, 14), (64, 14, 15), (64, 15, 16), (64, 16, 17), (64, 17, 18), (64, 18, 19), (64, 19, 20), (64, 20, 21), (64, 21, 22), (64, 22, 23), (64, 23, 24), (64, 24, 25), (64, 25, 26), (64, 26, 27), (64, 27, 28), (64, 28, 29), (64, 29, 30), (64, 30, 31), (31, 0, 64), (0, 32, 33, 1), (1, 33, 34, 2), (2, 34, 35, 3), (3, 35, 36, 4), (4, 36, 37, 5), (5, 37, 38, 6), (6, 38, 39, 7), (7, 39, 40, 8), (8, 40, 41, 9), (9, 41, 42, 10), (10, 42, 43, 11), (11, 43, 44, 12), (12, 44, 45, 13), (13, 45, 46, 14), (14, 46, 47, 15), (15, 47, 48, 16), (16, 48, 49, 17), (17, 49, 50, 18), (18, 50, 51, 19), (19, 51, 52, 20), (20, 52, 53, 21), (21, 53, 54, 22), (22, 54, 55, 23), (23, 55, 56, 24), (24, 56, 57, 25), (25, 57, 58, 26), (26, 58, 59, 27), (27, 59, 60, 28), (28, 60, 61, 29), (29, 61, 62, 30), (30, 62, 63, 31), (32, 0, 31, 63), (32, 63, 65, 96), (63, 62, 66, 65), (62, 61, 67, 66), (61, 60, 68, 67), (60, 59, 69, 68), (59, 58, 70, 69), (58, 57, 71, 70), (57, 56, 72, 71), (56, 55, 73, 72), (55, 54, 74, 73), (54, 53, 75, 74), (53, 52, 76, 75), (52, 51, 77, 76), (51, 50, 78, 77), (50, 49, 79, 78), (49, 48, 80, 79), (48, 47, 81, 80), (47, 46, 82, 81), (46, 45, 83, 82), (45, 44, 84, 83), (44, 43, 85, 84), (43, 42, 86, 85), (42, 41, 87, 86), (41, 40, 88, 87), (40, 39, 89, 88), (39, 38, 90, 89), (38, 37, 91, 90), (37, 36, 92, 91), (36, 35, 93, 92), (35, 34, 94, 93), (34, 33, 95, 94), (33, 32, 96, 95), (95, 96, 97, 98), (94, 95, 98, 99), (93, 94, 99, 100), (92, 93, 100, 101), (91, 92, 101, 102), (90, 91, 102, 103), (89, 90, 103, 104), (88, 89, 104, 105), (87, 88, 105, 106), (86, 87, 106, 107), (85, 86, 107, 108), (84, 85, 108, 109), (83, 84, 109, 110), (82, 83, 110, 111), (81, 82, 111, 112), (80, 81, 112, 113), (79, 80, 113, 114), (78, 79, 114, 115), (77, 78, 115, 116), (76, 77, 116, 117), (75, 76, 117, 118), (74, 75, 118, 119), (73, 74, 119, 120), (72, 73, 120, 121), (71, 72, 121, 122), (70, 71, 122, 123), (69, 70, 123, 124), (68, 69, 124, 125), (67, 68, 125, 126), (66, 67, 126, 127), (65, 66, 127, 128), (96, 65, 128, 97), (97, 128, 130, 161), (128, 127, 131, 130), (127, 126, 132, 131), (126, 125, 133, 132), (125, 124, 134, 133), (124, 123, 135, 134), (123, 122, 136, 135), (122, 121, 137, 136), (121, 120, 138, 137), (120, 119, 139, 138), (119, 118, 140, 139), (118, 117, 141, 140), (117, 116, 142, 141), (116, 115, 143, 142), (115, 114, 144, 143), (114, 113, 145, 144), (113, 112, 146, 145), (112, 111, 147, 146), (111, 110, 148, 147), (110, 109, 149, 148), (109, 108, 150, 149), (108, 107, 151, 150), (107, 106, 152, 151), (106, 105, 153, 152), (105, 104, 154, 153), (104, 103, 155, 154), (103, 102, 156, 155), (102, 101, 157, 156), (101, 100, 158, 157), (100, 99, 159, 158), (99, 98, 160, 159), (98, 97, 161, 160), (129, 160, 161), (129, 159, 160), (129, 158, 159), (129, 157, 158), (129, 156, 157), (129, 155, 156), (129, 154, 155), (129, 153, 154), (129, 152, 153), (129, 151, 152), (129, 150, 151), (129, 149, 150), (129, 148, 149), (129, 147, 148), (129, 146, 147), (129, 145, 146), (129, 144, 145), (129, 143, 144), (129, 142, 143), (129, 141, 142), (129, 140, 141), (129, 139, 140), (129, 138, 139), (129, 137, 138), (129, 136, 137), (129, 135, 136), (129, 134, 135), (129, 133, 134), (129, 132, 133), (129, 131, 132), (129, 130, 131), (129, 161, 130)])
me_cylinder_002.use_remesh_preserve_volume = False
me_cylinder_002.use_remesh_preserve_attributes = False
me_cylinder_002.use_mirror_vertex_groups = False
me_cylinder_002.update()

# ---- objects
ob_lamp_001 = bpy.data.objects.new('Lamp.001', light_lamp_001)
ob_lamp = bpy.data.objects.new('Lamp', light_lamp)
ob_camera = bpy.data.objects.new('Camera', cam_camera)
ob_circle = bpy.data.objects.new('Circle', me_circle)
ob_cylinder = bpy.data.objects.new('Cylinder', me_cylinder_001)
ob_cylinder_013 = bpy.data.objects.new('Cylinder.013', me_cylinder_003)
ob_cylinder_009 = bpy.data.objects.new('Cylinder.009', me_cylinder_002)
ob_cylinder_012 = bpy.data.objects.new('Cylinder.012', me_cylinder_002)
ob_cylinder_011 = bpy.data.objects.new('Cylinder.011', me_cylinder_002)
ob_cylinder_010 = bpy.data.objects.new('Cylinder.010', me_cylinder_002)
ob_cylinder_008 = bpy.data.objects.new('Cylinder.008', me_cylinder_002)
ob_cylinder_007 = bpy.data.objects.new('Cylinder.007', me_cylinder_002)
ob_cylinder_006 = bpy.data.objects.new('Cylinder.006', me_cylinder_002)
ob_cylinder_005 = bpy.data.objects.new('Cylinder.005', me_cylinder_002)
ob_cylinder_001 = bpy.data.objects.new('Cylinder.001', me_cylinder_002)
ob_cylinder_004 = bpy.data.objects.new('Cylinder.004', me_cylinder_002)
ob_cylinder_003 = bpy.data.objects.new('Cylinder.003', me_cylinder_002)
ob_cylinder_002 = bpy.data.objects.new('Cylinder.002', me_cylinder_002)

# ---- transforms, parenting, visibility, modifiers, constraints
ob_lamp_001.location = (4.076, -9.523, 6.815)
ob_lamp_001.rotation_euler = (0.9667, -0.0534, 0.3281)
ob_lamp_001.lock_rotations_4d = False
ob_lamp_001.empty_display_type = 'ARROWS'
ob_lamp_001.color = (0.0, 0.0, 0.0, 0.0)
ob_lamp_001.lineart.crease_threshold = 0.0
ob_lamp.location = (4.076, 1.005, 5.904)
ob_lamp.rotation_euler = (0.6503, 0.05522, 1.866)
ob_lamp.lock_rotations_4d = False
ob_lamp.empty_display_type = 'ARROWS'
ob_lamp.color = (0.0, 0.0, 0.0, 0.0)
ob_lamp.lineart.crease_threshold = 0.0
ob_camera.location = (7.378, -6.868, 5.001)
ob_camera.rotation_euler = (1.109, 0.01082, 0.8149)
ob_camera.lock_rotations_4d = False
ob_camera.empty_display_type = 'ARROWS'
ob_camera.color = (0.0, 0.0, 0.0, 0.0)
ob_camera.display_type = 'WIRE'
ob_camera.lineart.crease_threshold = 0.0
ob_circle.location = (0.0, 0.0, 0.0)
ob_circle.empty_display_type = 'ARROWS'
ob_circle.lineart.crease_threshold = 0.0
_m = ob_circle.modifiers.new('Solidify', 'SOLIDIFY')
_m.thickness = 0.067
_m.nonmanifold_thickness_mode = 'FIXED'
_m.nonmanifold_merge_threshold = 0.0003
_m = ob_circle.modifiers.new('Bevel', 'BEVEL')
_m.limit_method = 'NONE'
_m.spread = 0.0
ob_cylinder.location = (-1.631e-07, -3.239e-07, 0.3546)
ob_cylinder.rotation_euler = (-2.603, 0.2037, -1.466)
ob_cylinder.scale = (0.2825, 0.2825, 0.1695)
ob_cylinder.empty_display_type = 'ARROWS'
ob_cylinder.lineart.crease_threshold = 0.0
_m = ob_cylinder.modifiers.new('Subsurf', 'SUBSURF')
_m.uv_smooth = 'PRESERVE_CORNERS'
_m.levels = 2
_m.render_levels = 4
_m.show_only_control_edges = False
ob_cylinder_013.parent = ob_cylinder
ob_cylinder_013.matrix_parent_inverse = Matrix(((-3.54, 1.059e-14, 1.154e-06, -9.865e-07), (-6.838e-14, 3.54, -2.424e-07, 1.233e-06), (-1.923e-06, -4.039e-07, -5.901, 2.092), (0.0, 0.0, 0.0, 1.0)))
ob_cylinder_013.location = (0.0, 1.788e-07, 1.748)
ob_cylinder_013.scale = (0.2747, 0.2747, 0.06545)
ob_cylinder_013.empty_display_type = 'ARROWS'
ob_cylinder_013.lineart.crease_threshold = 0.0
_m = ob_cylinder_013.modifiers.new('Solidify', 'SOLIDIFY')
_m.thickness = 0.084
_m.nonmanifold_thickness_mode = 'FIXED'
_m.nonmanifold_merge_threshold = 0.0003
ob_cylinder_009.parent = ob_cylinder
ob_cylinder_009.matrix_parent_inverse = Matrix(((-6.396, 3.333e-14, 2.084e-06, -1.782e-06), (-2.151e-13, 6.396, -7.624e-07, 2.342e-06), (-3.473e-06, -1.271e-06, -10.66, 3.78), (0.0, 0.0, 0.0, 1.0)))
ob_cylinder_009.location = (0.1198, -0.2075, 1.033)
ob_cylinder_009.rotation_euler = (0.0, 0.0, -4.189)
ob_cylinder_009.scale = (0.5278, 0.5278, 0.5278)
ob_cylinder_009.empty_display_type = 'ARROWS'
ob_cylinder_009.lineart.crease_threshold = 0.0
ob_cylinder_012.parent = ob_cylinder_009
ob_cylinder_012.matrix_parent_inverse = Matrix(((-0.5, 0.866, 0.0, 0.2396), (-0.866, -0.5, 0.0, 2.831e-07), (0.0, 0.0, 1.0, -1.033), (0.0, 0.0, 0.0, 1.0)))
ob_cylinder_012.location = (0.3921, -0.631, 1.622)
ob_cylinder_012.rotation_euler = (0.0, -0.0, -8.082)
ob_cylinder_012.scale = (0.1054, 0.1054, 0.1054)
ob_cylinder_012.empty_display_type = 'ARROWS'
ob_cylinder_012.lineart.crease_threshold = 0.0
ob_cylinder_011.parent = ob_cylinder_009
ob_cylinder_011.matrix_parent_inverse = Matrix(((-0.5, 0.866, 0.0, 0.2396), (-0.866, -0.5, 0.0, 2.831e-07), (0.0, 0.0, 1.0, -1.033), (0.0, 0.0, 0.0, 1.0)))
ob_cylinder_011.location = (0.3549, -0.6548, 1.622)
ob_cylinder_011.rotation_euler = (0.0, -0.0, -6.491)
ob_cylinder_011.scale = (0.1054, 0.1054, 0.1054)
ob_cylinder_011.empty_display_type = 'ARROWS'
ob_cylinder_011.lineart.crease_threshold = 0.0
ob_cylinder_010.parent = ob_cylinder_009
ob_cylinder_010.matrix_parent_inverse = Matrix(((-0.5, 0.866, 0.0, 0.2396), (-0.866, -0.5, 0.0, 2.831e-07), (0.0, 0.0, 1.0, -1.033), (0.0, 0.0, 0.0, 1.0)))
ob_cylinder_010.location = (0.3923, -0.6795, 1.622)
ob_cylinder_010.rotation_euler = (0.0, 0.0, -4.189)
ob_cylinder_010.scale = (0.1054, 0.1054, 0.1054)
ob_cylinder_010.empty_display_type = 'ARROWS'
ob_cylinder_010.lineart.crease_threshold = 0.0
ob_cylinder_008.parent = ob_cylinder
ob_cylinder_008.matrix_parent_inverse = Matrix(((-6.396, 3.333e-14, 2.084e-06, -1.782e-06), (-2.151e-13, 6.396, -7.624e-07, 2.342e-06), (-3.473e-06, -1.271e-06, -10.66, 3.78), (0.0, 0.0, 0.0, 1.0)))
ob_cylinder_008.location = (0.1198, 0.2075, 1.033)
ob_cylinder_008.rotation_euler = (0.0, -0.0, -2.094)
ob_cylinder_008.scale = (0.5278, 0.5278, 0.5278)
ob_cylinder_008.empty_display_type = 'ARROWS'
ob_cylinder_008.lineart.crease_threshold = 0.0
ob_cylinder_007.parent = ob_cylinder_008
ob_cylinder_007.matrix_parent_inverse = Matrix(((-0.5, -0.866, 0.0, 0.2396), (0.866, -0.5, 0.0, 1.788e-07), (0.0, 0.0, 1.0, -1.033), (0.0, 0.0, 0.0, 1.0)))
ob_cylinder_007.location = (0.3923, 0.6795, 1.622)
ob_cylinder_007.rotation_euler = (0.0, -0.0, -2.094)
ob_cylinder_007.scale = (0.1054, 0.1054, 0.1054)
ob_cylinder_007.empty_display_type = 'ARROWS'
ob_cylinder_007.lineart.crease_threshold = 0.0
ob_cylinder_006.parent = ob_cylinder_008
ob_cylinder_006.matrix_parent_inverse = Matrix(((-0.5, -0.866, 0.0, 0.2396), (0.866, -0.5, 0.0, 1.788e-07), (0.0, 0.0, 1.0, -1.033), (0.0, 0.0, 0.0, 1.0)))
ob_cylinder_006.location = (0.3896, 0.6348, 1.622)
ob_cylinder_006.rotation_euler = (0.0, 0.0, -4.397)
ob_cylinder_006.scale = (0.1054, 0.1054, 0.1054)
ob_cylinder_006.empty_display_type = 'ARROWS'
ob_cylinder_006.lineart.crease_threshold = 0.0
ob_cylinder_005.parent = ob_cylinder_008
ob_cylinder_005.matrix_parent_inverse = Matrix(((-0.5, -0.866, 0.0, 0.2396), (0.866, -0.5, 0.0, 1.788e-07), (0.0, 0.0, 1.0, -1.033), (0.0, 0.0, 0.0, 1.0)))
ob_cylinder_005.location = (0.3504, 0.6551, 1.622)
ob_cylinder_005.rotation_euler = (0.0, -0.0, -5.987)
ob_cylinder_005.scale = (0.1054, 0.1054, 0.1054)
ob_cylinder_005.empty_display_type = 'ARROWS'
ob_cylinder_005.lineart.crease_threshold = 0.0
ob_cylinder_001.parent = ob_cylinder
ob_cylinder_001.matrix_parent_inverse = Matrix(((-6.396, 3.333e-14, 2.084e-06, -1.782e-06), (-2.151e-13, 6.396, -7.624e-07, 2.342e-06), (-3.473e-06, -1.271e-06, -10.66, 3.78), (0.0, 0.0, 0.0, 1.0)))
ob_cylinder_001.location = (-0.2396, 3.537e-08, 1.033)
ob_cylinder_001.scale = (0.5278, 0.5278, 0.5278)
ob_cylinder_001.empty_display_type = 'ARROWS'
ob_cylinder_001.lineart.crease_threshold = 0.0
ob_cylinder_004.parent = ob_cylinder_001
ob_cylinder_004.matrix_parent_inverse = Matrix(((1.0, 0.0, 0.0, 0.2396), (0.0, 1.0, 0.0, -3.537e-08), (0.0, 0.0, 1.0, -1.033), (0.0, 0.0, 0.0, 1.0)))
ob_cylinder_004.location = (-0.7425, -0.02407, 1.622)
ob_cylinder_004.rotation_euler = (0.0, 0.0, -3.893)
ob_cylinder_004.scale = (0.1054, 0.1054, 0.1054)
ob_cylinder_004.empty_display_type = 'ARROWS'
ob_cylinder_004.lineart.crease_threshold = 0.0
ob_cylinder_003.parent = ob_cylinder_001
ob_cylinder_003.matrix_parent_inverse = Matrix(((1.0, 0.0, 0.0, 0.2396), (0.0, 1.0, 0.0, -3.537e-08), (0.0, 0.0, 1.0, -1.033), (0.0, 0.0, 0.0, 1.0)))
ob_cylinder_003.location = (-0.7445, 0.02006, 1.622)
ob_cylinder_003.rotation_euler = (0.0, -0.0, -2.303)
ob_cylinder_003.scale = (0.1054, 0.1054, 0.1054)
ob_cylinder_003.empty_display_type = 'ARROWS'
ob_cylinder_003.lineart.crease_threshold = 0.0
ob_cylinder_002.parent = ob_cylinder_001
ob_cylinder_002.matrix_parent_inverse = Matrix(((1.0, 0.0, 0.0, 0.2396), (0.0, 1.0, 0.0, -3.537e-08), (0.0, 0.0, 1.0, -1.033), (0.0, 0.0, 0.0, 1.0)))
ob_cylinder_002.location = (-0.7847, 5.552e-08, 1.622)
ob_cylinder_002.scale = (0.1054, 0.1054, 0.1054)
ob_cylinder_002.empty_display_type = 'ARROWS'
ob_cylinder_002.lineart.crease_threshold = 0.0

# ---- collection membership
col_collection_1.objects.link(ob_lamp_001)
col_collection_1.objects.link(ob_lamp)
col_collection_1.objects.link(ob_camera)
col_collection_2.objects.link(ob_circle)
col_collection_3.objects.link(ob_cylinder)
col_collection_3.objects.link(ob_cylinder_013)
col_collection_3.objects.link(ob_cylinder_009)
col_collection_3.objects.link(ob_cylinder_012)
col_collection_3.objects.link(ob_cylinder_011)
col_collection_3.objects.link(ob_cylinder_010)
col_collection_3.objects.link(ob_cylinder_008)
col_collection_3.objects.link(ob_cylinder_007)
col_collection_3.objects.link(ob_cylinder_006)
col_collection_3.objects.link(ob_cylinder_005)
col_collection_3.objects.link(ob_cylinder_001)
col_collection_3.objects.link(ob_cylinder_004)
col_collection_3.objects.link(ob_cylinder_003)
col_collection_3.objects.link(ob_cylinder_002)

# ---- scene / render settings (as saved in the file)
scene.camera = ob_camera
scene.frame_start = 1; scene.frame_end = 250; scene.frame_set(1)
scene.render.engine = 'BLENDER_EEVEE_NEXT'
scene.render.image_settings.compression = 90
scene.render.resolution_x = 512
scene.render.resolution_y = 512
scene.render.resolution_percentage = 50
scene.render.dither_intensity = 0.0
scene.render.bake_margin = 2
scene.render.bake_bias = 0.0
scene.cycles.use_denoising = False
scene.cycles.samples = 10
scene.cycles.sampling_pattern = 'TABULATED_SOBOL'
scene.cycles.light_sampling_threshold = 0.0
scene.cycles.use_adaptive_sampling = False
scene.cycles.use_light_tree = False
scene.cycles.blur_glossy = 0.0
scene.cycles.volume_bounces = 1
scene.cycles.pixel_filter_type = 'GAUSSIAN'
scene.cycles.sample_clamp_indirect = 0.0
scene.view_settings.view_transform = 'Standard'
bpy.context.view_layer.update()

